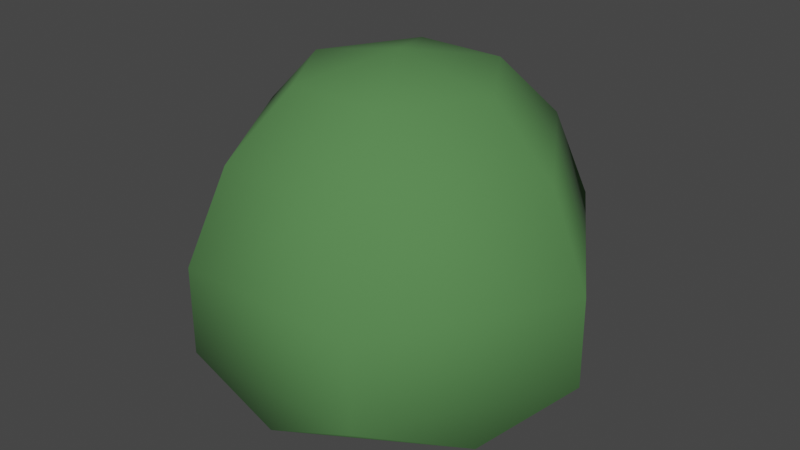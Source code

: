 # Source: bush-1-a.blend  (saved by Blender 3.6.11; exported with 4.5.12 LTS)
import bpy
from mathutils import Matrix  # noqa: F401  (used for matrix-valued properties, if any)

bpy.ops.wm.read_factory_settings(use_empty=True)
scene = bpy.context.scene
scene.name = 'Scene'

# ---- collections
col_collection = bpy.data.collections.new('Collection'); scene.collection.children.link(col_collection)

# ---- materials (node trees are filled in below, after node groups)
mat_canopy = bpy.data.materials.new('Canopy')
mat_canopy.use_transparent_shadow = False

# ---- material node trees
mat_canopy.use_nodes = True; mat_canopy.node_tree.nodes.clear()
_N = mat_canopy.node_tree.nodes; _L = mat_canopy.node_tree.links
n0 = _N.new('ShaderNodeBsdfPrincipled'); n0.name = 'Principled BSDF'; n0.location = (10, 300)
n0.distribution = 'GGX'
n0.subsurface_method = 'RANDOM_WALK_SKIN'
n0.inputs[0].default_value = (0.08438, 0.227, 0.06848, 1.0)
n0.inputs[2].default_value = 1.0
n0.inputs[3].default_value = 1.45
n0.inputs[27].default_value = (0.0, 0.0, 0.0, 1.0)
n0.inputs[28].default_value = 1.0
n1 = _N.new('ShaderNodeOutputMaterial'); n1.name = 'Material Output'; n1.location = (300, 300)
_L.new(n0.outputs[0], n1.inputs[0])
n1.is_active_output = True

# ---- world
world_world = bpy.data.worlds.new('World'); scene.world = world_world
world_world.use_nodes = True; world_world.node_tree.nodes.clear()
_N = world_world.node_tree.nodes; _L = world_world.node_tree.links
n0 = _N.new('ShaderNodeOutputWorld'); n0.name = 'World Output'; n0.location = (300, 300)
n1 = _N.new('ShaderNodeBackground'); n1.name = 'Background'; n1.location = (10, 300)
n1.inputs[0].default_value = (0.05088, 0.05088, 0.05088, 1.0)
_L.new(n1.outputs[0], n0.inputs[0])
n0.is_active_output = True
world_world.color = (0.05088, 0.05088, 0.05088)
world_world.use_sun_shadow = False
world_world.sun_shadow_jitter_overblur = 0.0

# ---- meshes
me_bush_1_a_color1 = bpy.data.meshes.new('Bush_1_A_Color1')
me_bush_1_a_color1.from_pydata([(0.0, 0.2237, 0.0), (-0.02999, 0.2102, 0.05746), (-0.06654, 0.2088, 0.0), (-0.04896, 0.1688, 0.09438), (-0.1074, 0.1683, 0.0), (-0.1329, 0.1087, 0.0), (-0.04896, 0.1688, -0.09438), (-0.02999, 0.2102, -0.05746), (0.02999, 0.2102, -0.05746), (0.04896, 0.1688, -0.09438), (0.0612, 0.1087, -0.117), (0.1074, 0.1683, 0.0), (0.06654, 0.2088, 0.0), (0.02999, 0.2102, 0.05746), (0.04896, 0.1688, 0.09438), (0.0612, 0.1087, 0.117), (-0.0612, 0.1087, 0.117), (0.0, 0.02284, 0.1168), (0.06241, 0.04973, 0.1164), (-0.06241, 0.04973, 0.1164), (-0.1014, 0.02284, 0.05498), (-0.06221, 0.001317, 0.03273), (-0.1336, 0.04973, 0.0), (-0.1014, 0.02284, -0.05498), (-0.06221, 0.001317, -0.03273), (-0.06241, 0.04973, -0.1164), (-0.0612, 0.1087, -0.117), (0.0, 0.02284, -0.1168), (0.0, 0.001316, -0.07073), (0.06241, 0.04973, -0.1164), (0.1014, 0.02284, -0.05498), (0.06221, 0.001316, -0.03273), (0.1336, 0.04973, 0.0), (0.1329, 0.1087, 0.0), (0.1014, 0.02284, 0.05498), (0.06221, 0.001317, 0.03273), (0.0, 0.001317, 0.07073), (0.0, -0.002931, 0.0)], [], [(1, 2, 4, 3), (3, 4, 5, 16), (26, 5, 4, 6), (0, 12, 8), (0, 8, 7), (2, 0, 7), (7, 8, 9, 6), (6, 9, 10, 26), (33, 10, 9, 11), (12, 11, 9, 8), (19, 22, 20), (4, 2, 7, 6), (0, 13, 12), (15, 16, 19, 18), (13, 1, 3, 14), (33, 15, 18, 32), (18, 19, 17), (0, 1, 13), (22, 23, 20), (22, 25, 23), (13, 14, 11, 12), (36, 17, 20, 21), (30, 34, 35, 31), (25, 27, 23), (25, 29, 27), (16, 5, 22, 19), (29, 30, 27), (29, 32, 30), (26, 25, 22, 5), (23, 27, 28, 24), (32, 34, 30), (32, 18, 34), (26, 10, 29, 25), (27, 30, 31, 28), (18, 17, 34), (33, 11, 14, 15), (33, 32, 29, 10), (35, 36, 37), (34, 17, 36, 35), (28, 37, 24), (28, 31, 37), (31, 35, 37), (36, 21, 37), (21, 24, 37), (20, 23, 24, 21), (0, 2, 1), (20, 17, 19), (16, 15, 14, 3)])
me_bush_1_a_color1.polygons.foreach_set('use_smooth', [True] * 48)
me_bush_1_a_color1.materials.append(mat_canopy)
me_bush_1_a_color1.update()
me_bush_1_a_color1.normals_split_custom_set([tuple(v) for v in zip(*[iter([-0.2689, 0.8429, 0.4661, -0.5509, 0.8346, -2.19e-08, -0.8451, 0.5346, -2.298e-08, -0.4121, 0.5346, 0.7378, -0.4121, 0.5346, 0.7378, -0.8451, 0.5346, -2.298e-08, -0.9806, 0.1962, 2.4e-08, -0.4758, 0.1886, 0.8591, -0.4758, 0.1886, -0.8591, -0.9806, 0.1962, 2.4e-08, -0.8451, 0.5346, -2.298e-08, -0.4121, 0.5346, -0.7378, 0.0, 1.0, -1.252e-09, 0.5509, 0.8346, -2.19e-08, 0.2689, 0.8429, -0.4661, 0.0, 1.0, -1.252e-09, 0.2689, 0.8429, -0.4661, -0.2689, 0.8429, -0.4661, -0.5509, 0.8346, -2.19e-08, 0.0, 1.0, -1.252e-09, -0.2689, 0.8429, -0.4661, -0.2689, 0.8429, -0.4661, 0.2689, 0.8429, -0.4661, 0.4121, 0.5346, -0.7378, -0.4121, 0.5346, -0.7378, -0.4121, 0.5346, -0.7378, 0.4121, 0.5346, -0.7378, 0.4758, 0.1886, -0.8591, -0.4758, 0.1886, -0.8591, 0.9806, 0.1962, 0.0, 0.4758, 0.1886, -0.8591, 0.4121, 0.5346, -0.7378, 0.8451, 0.5346, -1.149e-08, 0.5509, 0.8346, -2.19e-08, 0.8451, 0.5346, -1.149e-08, 0.4121, 0.5346, -0.7378, 0.2689, 0.8429, -0.4661, -0.4737, -0.2973, 0.829, -0.9589, -0.2839, 2.208e-08, -0.7093, -0.5708, 0.4136, -0.8451, 0.5346, -2.298e-08, -0.5509, 0.8346, -2.19e-08, -0.2689, 0.8429, -0.4661, -0.4121, 0.5346, -0.7378, 0.0, 1.0, -1.252e-09, 0.2689, 0.8429, 0.4661, 0.5509, 0.8346, -2.19e-08, 0.4758, 0.1886, 0.8591, -0.4758, 0.1886, 0.8591, -0.4737, -0.2973, 0.829, 0.4737, -0.2973, 0.829, 0.2689, 0.8429, 0.4661, -0.2689, 0.8429, 0.4661, -0.4121, 0.5346, 0.7378, 0.4121, 0.5346, 0.7378, 0.9806, 0.1962, 0.0, 0.4758, 0.1886, 0.8591, 0.4737, -0.2973, 0.829, 0.9589, -0.2839, 1.262e-08, 0.4737, -0.2973, 0.829, -0.4737, -0.2973, 0.829, 1.831e-08, -0.5902, 0.8072, 0.0, 1.0, -1.252e-09, -0.2689, 0.8429, 0.4661, 0.2689, 0.8429, 0.4661, -0.9589, -0.2839, 2.208e-08, -0.7093, -0.5708, -0.4136, -0.7093, -0.5708, 0.4136, -0.9589, -0.2839, 2.208e-08, -0.4737, -0.2973, -0.829, -0.7093, -0.5708, -0.4136, 0.2689, 0.8429, 0.4661, 0.4121, 0.5346, 0.7378, 0.8451, 0.5346, -1.149e-08, 0.5509, 0.8346, -2.19e-08, 2.005e-08, -0.9524, 0.305, 1.831e-08, -0.5902, 0.8072, -0.7093, -0.5708, 0.4136, -0.2677, -0.9518, 0.1495, 0.7094, -0.5708, -0.4136, 0.7093, -0.5708, 0.4136, 0.2677, -0.9518, 0.1495, 0.2677, -0.9518, -0.1495, -0.4737, -0.2973, -0.829, 1.038e-07, -0.5902, -0.8072, -0.7093, -0.5708, -0.4136, -0.4737, -0.2973, -0.829, 0.4737, -0.2973, -0.829, 1.038e-07, -0.5902, -0.8072, -0.4758, 0.1886, 0.8591, -0.9806, 0.1962, 2.4e-08, -0.9589, -0.2839, 2.208e-08, -0.4737, -0.2973, 0.829, 0.4737, -0.2973, -0.829, 0.7094, -0.5708, -0.4136, 1.038e-07, -0.5902, -0.8072, 0.4737, -0.2973, -0.829, 0.9589, -0.2839, 1.262e-08, 0.7094, -0.5708, -0.4136, -0.4758, 0.1886, -0.8591, -0.4737, -0.2973, -0.829, -0.9589, -0.2839, 2.208e-08, -0.9806, 0.1962, 2.4e-08, -0.7093, -0.5708, -0.4136, 1.038e-07, -0.5902, -0.8072, -2.313e-06, -0.9524, -0.305, -0.2677, -0.9518, -0.1495, 0.9589, -0.2839, 1.262e-08, 0.7093, -0.5708, 0.4136, 0.7094, -0.5708, -0.4136, 0.9589, -0.2839, 1.262e-08, 0.4737, -0.2973, 0.829, 0.7093, -0.5708, 0.4136, -0.4758, 0.1886, -0.8591, 0.4758, 0.1886, -0.8591, 0.4737, -0.2973, -0.829, -0.4737, -0.2973, -0.829, 1.038e-07, -0.5902, -0.8072, 0.7094, -0.5708, -0.4136, 0.2677, -0.9518, -0.1495, -2.313e-06, -0.9524, -0.305, 0.4737, -0.2973, 0.829, 1.831e-08, -0.5902, 0.8072, 0.7093, -0.5708, 0.4136, 0.9806, 0.1962, 0.0, 0.8451, 0.5346, -1.149e-08, 0.4121, 0.5346, 0.7378, 0.4758, 0.1886, 0.8591, 0.9806, 0.1962, 0.0, 0.9589, -0.2839, 1.262e-08, 0.4737, -0.2973, -0.829, 0.4758, 0.1886, -0.8591, 0.2677, -0.9518, 0.1495, 2.005e-08, -0.9524, 0.305, -4e-06, -1.0, 7.211e-06, 0.7093, -0.5708, 0.4136, 1.831e-08, -0.5902, 0.8072, 2.005e-08, -0.9524, 0.305, 0.2677, -0.9518, 0.1495, -2.313e-06, -0.9524, -0.305, -4e-06, -1.0, 7.211e-06, -0.2677, -0.9518, -0.1495, -2.313e-06, -0.9524, -0.305, 0.2677, -0.9518, -0.1495, -4e-06, -1.0, 7.211e-06, 0.2677, -0.9518, -0.1495, 0.2677, -0.9518, 0.1495, -4e-06, -1.0, 7.211e-06, 2.005e-08, -0.9524, 0.305, -0.2677, -0.9518, 0.1495, -4e-06, -1.0, 7.211e-06, -0.2677, -0.9518, 0.1495, -0.2677, -0.9518, -0.1495, -4e-06, -1.0, 7.211e-06, -0.7093, -0.5708, 0.4136, -0.7093, -0.5708, -0.4136, -0.2677, -0.9518, -0.1495, -0.2677, -0.9518, 0.1495, 0.0, 1.0, -1.252e-09, -0.5509, 0.8346, -2.19e-08, -0.2689, 0.8429, 0.4661, -0.7093, -0.5708, 0.4136, 1.831e-08, -0.5902, 0.8072, -0.4737, -0.2973, 0.829, -0.4758, 0.1886, 0.8591, 0.4758, 0.1886, 0.8591, 0.4121, 0.5346, 0.7378, -0.4121, 0.5346, 0.7378])] * 3)])

# ---- objects
ob_bush_1_a_color1 = bpy.data.objects.new('Bush_1_A_Color1', me_bush_1_a_color1)

# ---- transforms, parenting, visibility, modifiers, constraints
ob_bush_1_a_color1.location = (0.0, 0.0, 0.0)
ob_bush_1_a_color1.rotation_euler = (1.571, -0.0, 0.0)

# ---- collection membership
col_collection.objects.link(ob_bush_1_a_color1)

# ---- scene / render settings (as saved in the file)
scene.frame_start = 1; scene.frame_end = 250; scene.frame_set(1)
scene.render.engine = 'BLENDER_EEVEE_NEXT'
scene.cycles.sampling_pattern = 'TABULATED_SOBOL'
scene.view_settings.view_transform = 'Filmic'
bpy.context.view_layer.update()

# ---- added for rendering (the .blend has no active camera and no usable light): camera, sun
cam_auto = bpy.data.cameras.new('AutoCamera')
cam_auto.lens = 50.0
cam_auto.sensor_width = 36.0
cam_auto.clip_end = 1000.0
ob_auto_camera = bpy.data.objects.new('AutoCamera', cam_auto)
scene.collection.objects.link(ob_auto_camera)
ob_auto_camera.location = (0.38986, -0.467832, 0.422283)
ob_auto_camera.rotation_euler = (1.09748, -7.21219e-08, 0.694738)
scene.camera = ob_auto_camera
light_auto_sun = bpy.data.lights.new('AutoSun', 'SUN')
light_auto_sun.energy = 3.0
light_auto_sun.angle = 0.0523599
ob_auto_sun = bpy.data.objects.new('AutoSun', light_auto_sun)
scene.collection.objects.link(ob_auto_sun)
ob_auto_sun.rotation_euler = (0.872665, 0.174533, 0.523599)
bpy.context.view_layer.update()
